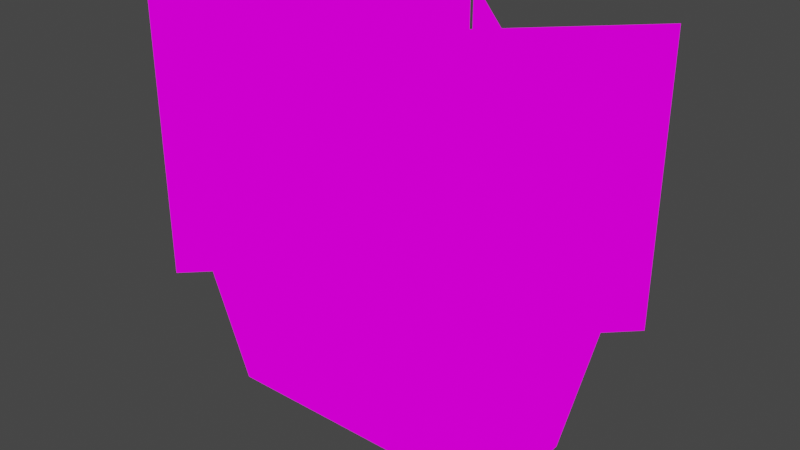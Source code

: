 # Source: Vasethree.blend  (saved by Blender 2.93.21; exported with 4.5.12 LTS)
import bpy
from mathutils import Matrix  # noqa: F401  (used for matrix-valued properties, if any)

bpy.ops.wm.read_factory_settings(use_empty=True)
scene = bpy.context.scene
scene.name = 'Scene'

# ---- collections
col_collection = bpy.data.collections.new('Collection'); scene.collection.children.link(col_collection)

# ---- images (referenced by path relative to the original .blend; pixels are not part of the script)
import os
ASSET_DIR = os.environ.get("B2B_ASSET_DIR", "")  # directory of the original .blend (textures are referenced by path, not embedded)
HERE = os.path.dirname(os.path.abspath(__file__))  # packed textures are extracted next to this script under _unpacked/

def load_image(name, relpath, width, height, colorspace="sRGB"):
    """Load a texture the original file referenced (path relative to the .blend, or extracted next to this script)."""
    p = next((c for c in (os.path.join(HERE, relpath), os.path.join(ASSET_DIR, relpath)) if relpath and os.path.exists(c)), "")
    if p:
        img = bpy.data.images.load(p, check_existing=True)
        img.name = name
    else:  # same state as the original file: an image datablock whose file is absent (Cycles renders it pink)
        img = bpy.data.images.new(name, width, height)
        img.source = "FILE"
        img.filepath = "//" + (relpath or name)
    img.colorspace_settings.name = colorspace
    return img
img_plan5cardboard_png = load_image('Plan5cardboard.png', 'Plan5cardboard.png', 1024, 1024, 'sRGB')

# ---- materials (node trees are filled in below, after node groups)
mat_plan5cardboard = bpy.data.materials.new('Plan5cardboard')
mat_plan5cardboard.alpha_threshold = 0.0
mat_plan5cardboard.use_transparent_shadow = False
mat_plan5cardboard.line_color = (0.0, 0.0, 0.0, 1.0)

# ---- material node trees
mat_plan5cardboard.use_nodes = True; mat_plan5cardboard.node_tree.nodes.clear()
_N = mat_plan5cardboard.node_tree.nodes; _L = mat_plan5cardboard.node_tree.links
n0 = _N.new('ShaderNodeOutputMaterial'); n0.name = 'Material Output'; n0.location = (400, 0)
n1 = _N.new('ShaderNodeLightPath'); n1.name = 'Light Path'; n1.location = (0, 250)
n2 = _N.new('ShaderNodeBsdfTransparent'); n2.name = 'Transparent BSDF'; n2.location = (-200, -100)
n3 = _N.new('ShaderNodeEmission'); n3.name = 'Emission'; n3.location = (-200, -200)
n4 = _N.new('ShaderNodeMixShader'); n4.name = 'Mix Shader'; n4.location = (200, 0)
n5 = _N.new('ShaderNodeMixShader'); n5.name = 'Mix Shader.001'; n5.location = (0, -100)
n6 = _N.new('ShaderNodeTexImage'); n6.name = 'Image Texture'; n6.location = (-500, 100)
n6.image = img_plan5cardboard_png
n6.interpolation = 'Closest'
_L.new(n6.outputs[0], n3.inputs[0])
_L.new(n6.outputs[1], n5.inputs[0])
_L.new(n2.outputs[0], n5.inputs[1])
_L.new(n2.outputs[0], n4.inputs[1])
_L.new(n3.outputs[0], n5.inputs[2])
_L.new(n5.outputs[0], n4.inputs[2])
_L.new(n1.outputs[0], n4.inputs[0])
_L.new(n4.outputs[0], n0.inputs[0])
n0.is_active_output = True

# ---- world
world_world = bpy.data.worlds.new('World'); scene.world = world_world
world_world.use_nodes = True; world_world.node_tree.nodes.clear()
_N = world_world.node_tree.nodes; _L = world_world.node_tree.links
n0 = _N.new('ShaderNodeOutputWorld'); n0.name = 'World Output'; n0.location = (300, 300)
n1 = _N.new('ShaderNodeBackground'); n1.name = 'Background'; n1.location = (10, 300)
n1.inputs[0].default_value = (0.05088, 0.05088, 0.05088, 1.0)
_L.new(n1.outputs[0], n0.inputs[0])
n0.is_active_output = True
world_world.color = (0.05088, 0.05088, 0.05088)
world_world.use_sun_shadow = False
world_world.sun_shadow_jitter_overblur = 0.0

# ---- meshes
me_cube = bpy.data.meshes.new('Cube')
me_cube.from_pydata([(0.925, 0.525, 0.375), (0.925, 0.075, 0.375), (0.025, 0.075, 0.375), (0.475, 0.075, 0.375), (0.025, 0.525, 0.375), (0.475, 0.525, 0.375), (-0.2063, 0.525, 0.375), (-0.2063, 0.075, 0.375), (-0.2063, 0.525, 0.4375), (-0.2063, 0.075, 0.4375), (0.025, 0.525, 0.4375), (0.025, 0.075, 0.4375), (-0.2812, 0.55, 0.4375), (0.0, 0.55, 0.4375), (1.0, 0.55, 0.4375), (-0.1809, 0.4875, -0.06248), (-0.2812, 0.05, 0.4375), (0.5, 0.55, 0.4375), (0.8997, 0.4875, -0.06248), (-0.1809, 0.1125, -0.06248), (0.0, 0.1125, -0.06248), (0.475, 0.075, 0.4375), (0.5, 0.05, 0.4375), (0.5, 0.1125, -0.06248), (0.8997, 0.1125, -0.06248), (0.0, 0.05, 0.4375), (0.925, 0.075, 0.4375), (0.475, 0.525, 0.4375), (1.0, 0.05, 0.4375), (0.5, 0.4875, -0.06248), (0.925, 0.525, 0.4375), (0.0, 0.4875, -0.06248), (0.3704, 0.6711, 0.376), (1.078, 0.6711, 0.376), (0.724, 0.3176, 0.376), (0.3704, 0.6711, 0.876), (0.724, 0.3176, 0.876), (1.078, -0.03599, 0.376), (1.078, -0.03599, 0.876), (1.078, 0.6711, 1.376), (1.078, 0.6711, 0.876), (0.3704, 0.6711, 1.376), (1.078, -0.03599, 1.376), (0.3704, -0.03599, 0.376), (0.3704, -0.03599, 0.876), (0.005215, 0.3176, 0.376), (0.3588, 0.6711, 0.376), (-0.3483, 0.6711, 0.376), (0.3704, -0.03599, 1.376), (0.724, 0.3176, 1.376), (-0.3483, 0.6711, 0.876), (0.005215, 0.3176, 0.876), (0.3588, -0.03599, 0.376), (0.3588, -0.03599, 0.876), (0.3588, 0.6711, 1.376), (0.3588, 0.6711, 0.876), (-0.3483, 0.6711, 1.376), (0.3588, -0.03599, 1.376), (-0.3483, -0.03599, 0.376), (-0.3483, -0.03599, 0.876), (-0.3483, -0.03599, 1.376), (0.005215, 0.3176, 1.376), (0.4115, 0.3176, 0.3674), (0.8279, 0.3176, 0.3674), (0.4115, 0.734, 0.3674), (0.4115, 0.734, 0.7838), (0.4115, 0.3176, 0.7838), (0.4115, -0.09887, 0.3674), (0.4115, -0.09887, 0.7838), (0.8279, 0.3176, 1.2), (0.8279, 0.3176, 0.7838), (0.4115, 0.734, 1.2), (0.4115, -0.09887, 1.2), (-0.004968, 0.3176, 0.3674), (-0.004968, 0.3176, 0.7838), (-0.004968, 0.3176, 1.2), (0.4115, 0.3176, 1.2)], [], [(22, 28, 26, 21), (31, 29, 23, 20), (9, 11, 2, 7), (31, 15, 12, 13), (15, 19, 16, 12), (24, 18, 14, 28), (2, 3, 5, 4), (7, 2, 4, 6), (27, 10, 4, 5), (29, 18, 24, 23), (18, 29, 17, 14), (28, 14, 30, 26), (21, 26, 1, 3), (15, 31, 20, 19), (3, 1, 0, 5), (26, 30, 0, 1), (25, 22, 21, 11), (16, 25, 11, 9), (17, 13, 10, 27), (29, 31, 13, 17), (12, 16, 9, 8), (14, 17, 27, 30), (13, 12, 8, 10), (23, 24, 28, 22), (20, 23, 22, 25), (19, 20, 25, 16), (10, 8, 6, 4), (8, 9, 7, 6), (30, 27, 5, 0), (11, 21, 3, 2), (32, 34, 36, 35), (34, 37, 38, 36), (35, 36, 49, 41), (36, 38, 42, 49), (43, 34, 36, 44), (34, 33, 40, 36), (44, 36, 49, 48), (36, 40, 39, 49), (47, 45, 51, 50), (45, 52, 53, 51), (50, 51, 61, 56), (51, 53, 57, 61), (58, 45, 51, 59), (45, 46, 55, 51), (59, 51, 61, 60), (51, 55, 54, 61), (64, 62, 66, 65), (62, 67, 68, 66), (65, 66, 76, 71), (66, 68, 72, 76), (73, 62, 66, 74), (62, 63, 70, 66), (74, 66, 76, 75), (66, 70, 69, 76)])
_uv = me_cube.uv_layers.new(name='UVMap')
_uv.uv.foreach_set('vector', [0.337, 0.8331, 0.4209, 0.8331, 0.4209, 0.8331, 0.337, 0.8331, 0.2528, 0.6669, 0.3367, 0.6669, 0.3367, 0.8331, 0.2528, 0.8331, 0.1686, 0.8331, 0.2525, 0.8331, 0.2525, 0.8331, 0.1686, 0.8331, 0.337, 0.6669, 0.4209, 0.6669, 0.4209, 0.8331, 0.337, 0.8331, 0.2528, 0.6669, 0.3367, 0.6669, 0.3367, 0.8331, 0.2528, 0.8331, 0.2528, 0.6669, 0.3367, 0.6669, 0.3367, 0.8331, 0.2528, 0.8331, 0.2528, 0.8336, 0.3367, 0.8336, 0.3367, 0.9997, 0.2528, 0.9997, 0.1686, 0.8336, 0.2525, 0.8336, 0.2525, 0.9997, 0.1686, 0.9997, 0.2528, 0.8331, 0.3367, 0.8331, 0.3367, 0.8331, 0.2528, 0.8331, 0.2528, 0.6669, 0.3367, 0.6669, 0.3367, 0.8331, 0.2528, 0.8331, 0.1686, 0.6669, 0.2525, 0.6669, 0.2525, 0.8331, 0.1686, 0.8331, 0.2528, 0.8331, 0.3367, 0.8331, 0.3367, 0.8331, 0.2528, 0.8331, 0.337, 0.8331, 0.4209, 0.8331, 0.4209, 0.8331, 0.337, 0.8331, 0.2528, 0.6669, 0.3367, 0.6669, 0.3367, 0.8331, 0.2528, 0.8331, 0.337, 0.8336, 0.4209, 0.8336, 0.4209, 0.9997, 0.337, 0.9997, 0.2528, 0.8331, 0.3367, 0.8331, 0.3367, 0.8331, 0.2528, 0.8331, 0.2528, 0.8331, 0.3367, 0.8331, 0.3367, 0.8331, 0.2528, 0.8331, 0.1686, 0.8331, 0.2525, 0.8331, 0.2525, 0.8331, 0.1686, 0.8331, 0.2528, 0.8331, 0.3367, 0.8331, 0.3367, 0.8331, 0.2528, 0.8331, 0.2528, 0.6669, 0.3367, 0.6669, 0.3367, 0.8331, 0.2528, 0.8331, 0.2528, 0.8331, 0.3367, 0.8331, 0.3367, 0.8331, 0.2528, 0.8331, 0.1686, 0.8331, 0.2525, 0.8331, 0.2525, 0.8331, 0.1686, 0.8331, 0.337, 0.8331, 0.4209, 0.8331, 0.4209, 0.8331, 0.337, 0.8331, 0.337, 0.6669, 0.4209, 0.6669, 0.4209, 0.8331, 0.337, 0.8331, 0.2528, 0.6669, 0.3367, 0.6669, 0.3367, 0.8331, 0.2528, 0.8331, 0.1686, 0.6669, 0.2525, 0.6669, 0.2525, 0.8331, 0.1686, 0.8331, 0.337, 0.8331, 0.4209, 0.8331, 0.4209, 0.8331, 0.337, 0.8331, 0.2528, 0.8331, 0.3367, 0.8331, 0.3367, 0.8331, 0.2528, 0.8331, 0.1686, 0.8331, 0.2525, 0.8331, 0.2525, 0.8331, 0.1686, 0.8331, 0.2528, 0.8331, 0.3367, 0.8331, 0.3367, 0.8331, 0.2528, 0.8331, 0.8422, 0.3336, 0.9262, 0.3336, 0.9262, 0.4997, 0.8422, 0.4997, 0.9264, 0.3336, 1.01, 0.3336, 1.01, 0.4997, 0.9264, 0.4997, 0.8422, 0.5003, 0.9262, 0.5003, 0.9262, 0.6664, 0.8422, 0.6664, 0.9264, 0.5003, 1.01, 0.5003, 1.01, 0.6664, 0.9264, 0.6664, 0.8422, 0.3336, 0.9262, 0.3336, 0.9262, 0.4997, 0.8422, 0.4997, 0.9264, 0.3336, 1.01, 0.3336, 1.01, 0.4997, 0.9264, 0.4997, 0.8422, 0.5003, 0.9262, 0.5003, 0.9262, 0.6664, 0.8422, 0.6664, 0.9264, 0.5003, 1.01, 0.5003, 1.01, 0.6664, 0.9264, 0.6664, 0.8422, 0.3336, 0.9262, 0.3336, 0.9262, 0.4997, 0.8422, 0.4997, 0.9264, 0.3336, 1.01, 0.3336, 1.01, 0.4997, 0.9264, 0.4997, 0.8422, 0.5003, 0.9262, 0.5003, 0.9262, 0.6664, 0.8422, 0.6664, 0.9264, 0.5003, 1.01, 0.5003, 1.01, 0.6664, 0.9264, 0.6664, 0.8422, 0.3336, 0.9262, 0.3336, 0.9262, 0.4997, 0.8422, 0.4997, 0.9264, 0.3336, 1.01, 0.3336, 1.01, 0.4997, 0.9264, 0.4997, 0.8422, 0.5003, 0.9262, 0.5003, 0.9262, 0.6664, 0.8422, 0.6664, 0.9264, 0.5003, 1.01, 0.5003, 1.01, 0.6664, 0.9264, 0.6664, 0.8422, 0.3336, 0.9262, 0.3336, 0.9262, 0.4997, 0.8422, 0.4997, 0.9264, 0.3336, 1.01, 0.3336, 1.01, 0.4997, 0.9264, 0.4997, 0.8422, 0.5003, 0.9262, 0.5003, 0.9262, 0.6664, 0.8422, 0.6664, 0.9264, 0.5003, 1.01, 0.5003, 1.01, 0.6664, 0.9264, 0.6664, 0.8422, 0.3336, 0.9262, 0.3336, 0.9262, 0.4997, 0.8422, 0.4997, 0.9264, 0.3336, 1.01, 0.3336, 1.01, 0.4997, 0.9264, 0.4997, 0.8422, 0.5003, 0.9262, 0.5003, 0.9262, 0.6664, 0.8422, 0.6664, 0.9264, 0.5003, 1.01, 0.5003, 1.01, 0.6664, 0.9264, 0.6664])
me_cube.materials.append(mat_plan5cardboard)
me_cube.use_remesh_preserve_volume = False
me_cube.use_remesh_preserve_attributes = False
me_cube.use_mirror_vertex_groups = False
me_cube.update()

# ---- objects
ob_cube = bpy.data.objects.new('Cube', me_cube)

# ---- transforms, parenting, visibility, modifiers, constraints
ob_cube.location = (0.0, 0.0, 0.0)
ob_cube.lock_rotations_4d = False
ob_cube.empty_display_type = 'ARROWS'
ob_cube.lineart.crease_threshold = 0.0

# ---- collection membership
col_collection.objects.link(ob_cube)

# ---- scene / render settings (as saved in the file)
scene.frame_start = 1; scene.frame_end = 250; scene.frame_set(1)
scene.render.engine = 'BLENDER_EEVEE_NEXT'
scene.cycles.use_denoising = False
scene.cycles.samples = 128
scene.cycles.sampling_pattern = 'TABULATED_SOBOL'
scene.cycles.use_adaptive_sampling = False
scene.cycles.use_light_tree = False
scene.view_settings.view_transform = 'Filmic'
bpy.context.view_layer.update()

# ---- added for rendering (the .blend has no active camera): camera
cam_auto = bpy.data.cameras.new('AutoCamera')
cam_auto.lens = 50.0
cam_auto.sensor_width = 36.0
cam_auto.clip_end = 1000.0
ob_auto_camera = bpy.data.objects.new('AutoCamera', cam_auto)
scene.collection.objects.link(ob_auto_camera)
ob_auto_camera.location = (2.39081, -2.11391, 2.27775)
ob_auto_camera.rotation_euler = (1.09748, -7.21219e-08, 0.694738)
scene.camera = ob_auto_camera
bpy.context.view_layer.update()
